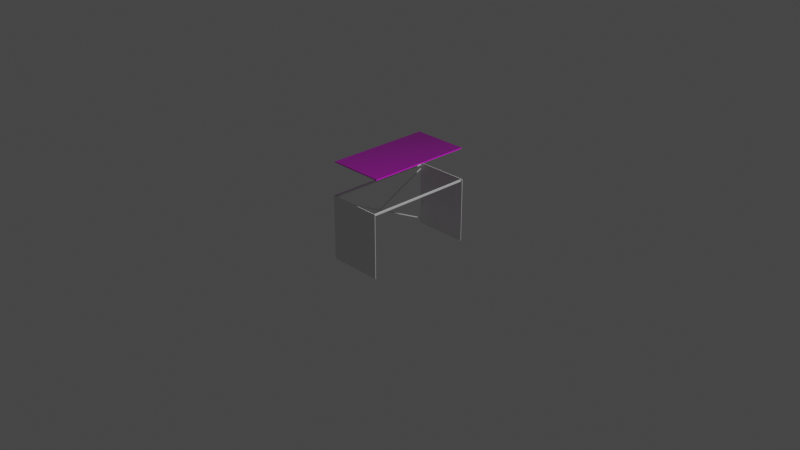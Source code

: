 # Source: Desk.blend  (saved by Blender 2.93.20; exported with 4.5.12 LTS)
import bpy
from mathutils import Matrix  # noqa: F401  (used for matrix-valued properties, if any)

bpy.ops.wm.read_factory_settings(use_empty=True)
scene = bpy.context.scene
scene.name = 'Scene'

# ---- collections
col_collection = bpy.data.collections.new('Collection'); scene.collection.children.link(col_collection)

# ---- images (referenced by path relative to the original .blend; pixels are not part of the script)
import os
ASSET_DIR = os.environ.get("B2B_ASSET_DIR", "")  # directory of the original .blend (textures are referenced by path, not embedded)
HERE = os.path.dirname(os.path.abspath(__file__))  # packed textures are extracted next to this script under _unpacked/

def load_image(name, relpath, width, height, colorspace="sRGB"):
    """Load a texture the original file referenced (path relative to the .blend, or extracted next to this script)."""
    p = next((c for c in (os.path.join(HERE, relpath), os.path.join(ASSET_DIR, relpath)) if relpath and os.path.exists(c)), "")
    if p:
        img = bpy.data.images.load(p, check_existing=True)
        img.name = name
    else:  # same state as the original file: an image datablock whose file is absent (Cycles renders it pink)
        img = bpy.data.images.new(name, width, height)
        img.source = "FILE"
        img.filepath = "//" + (relpath or name)
    img.colorspace_settings.name = colorspace
    return img
img_wood051_1k_color_jpg = load_image('Wood051_1K_Color.jpg', 'Wood051_1K_Color.jpg', 1024, 1024, 'sRGB')
img_wood051_1k_roughness_jpg = load_image('Wood051_1K_Roughness.jpg', 'Wood051_1K_Roughness.jpg', 1024, 1024, 'sRGB')
img_wood051_1k_normaldx_jpg = load_image('Wood051_1K_NormalDX.jpg', 'Wood051_1K_NormalDX.jpg', 1024, 1024, 'sRGB')

# ---- materials (node trees are filled in below, after node groups)
mat_wood = bpy.data.materials.new('wood')
mat_wood.alpha_threshold = 0.0
mat_wood.use_transparent_shadow = False
mat_wood.line_color = (0.0, 0.0, 0.0, 1.0)

# ---- material node trees
mat_wood.use_nodes = True; mat_wood.node_tree.nodes.clear()
_N = mat_wood.node_tree.nodes; _L = mat_wood.node_tree.links
n0 = _N.new('ShaderNodeOutputMaterial'); n0.name = 'マテリアル出力'; n0.location = (300, 0)
n1 = _N.new('ShaderNodeBsdfPrincipled'); n1.name = 'Wood'; n1.location = (0, 0)
n1.inputs[3].default_value = 1.45
n1.inputs[13].default_value = 1.0
n1.inputs[27].default_value = (0.0, 0.0, 0.0, 1.0)
n1.inputs[28].default_value = 1.0
n2 = _N.new('ShaderNodeTexCoord'); n2.name = 'テクスチャ座標'; n2.location = (-1123, -94)
n3 = _N.new('ShaderNodeTexImage'); n3.name = '画像テクスチャ'; n3.location = (-529, 138)
n3.image = img_wood051_1k_color_jpg
n4 = _N.new('ShaderNodeTexImage'); n4.name = '画像テクスチャ.002'; n4.location = (-517, -164)
n4.image = img_wood051_1k_roughness_jpg
n5 = _N.new('ShaderNodeMapping'); n5.name = 'マッピング'; n5.location = (-905, -85)
n5.inputs[3].default_value = (4.0, 3.0, 1.0)
n6 = _N.new('ShaderNodeNormalMap'); n6.name = 'ノーマルマップ'; n6.location = (-228, -533)
n7 = _N.new('ShaderNodeTexImage'); n7.name = '画像テクスチャ.001'; n7.location = (-528, -469)
n7.image = img_wood051_1k_normaldx_jpg
_L.new(n1.outputs[0], n0.inputs[0])
_L.new(n3.outputs[0], n1.inputs[0])
_L.new(n6.outputs[0], n1.inputs[5])
_L.new(n7.outputs[0], n6.inputs[1])
_L.new(n4.outputs[0], n1.inputs[2])
_L.new(n2.outputs[2], n5.inputs[0])
_L.new(n5.outputs[0], n3.inputs[0])
_L.new(n5.outputs[0], n4.inputs[0])
_L.new(n5.outputs[0], n7.inputs[0])
n0.is_active_output = True

# ---- world
world_world = bpy.data.worlds.new('World'); scene.world = world_world
world_world.use_nodes = True; world_world.node_tree.nodes.clear()
_N = world_world.node_tree.nodes; _L = world_world.node_tree.links
n0 = _N.new('ShaderNodeOutputWorld'); n0.name = 'World Output'; n0.location = (300, 300)
n1 = _N.new('ShaderNodeBackground'); n1.name = 'Background'; n1.location = (10, 300)
n1.inputs[0].default_value = (0.05088, 0.05088, 0.05088, 1.0)
_L.new(n1.outputs[0], n0.inputs[0])
n0.is_active_output = True
world_world.color = (0.05088, 0.05088, 0.05088)
world_world.use_sun_shadow = False
world_world.sun_shadow_jitter_overblur = 0.0

# ---- cameras
cam_camera = bpy.data.cameras.new('Camera')
cam_camera.clip_end = 100.0
cam_camera.ortho_scale = 7.314

# ---- lights
light_light = bpy.data.lights.new('Light', 'POINT')
light_light.transmission_factor = 0.0
light_light.energy = 1000.0
light_light.shadow_soft_size = 0.1
light_light.shadow_maximum_resolution = 0.006
light_light.use_absolute_resolution = True

# ---- meshes
me_x = bpy.data.meshes.new('立方体')
me_x.from_pydata([(-0.3, -0.573, 0.695), (-0.3, -0.573, 0.705), (-0.3, 0.573, 0.695), (-0.3, 0.573, 0.705), (0.3, -0.573, 0.695), (0.3, -0.573, 0.705), (0.3, 0.573, 0.695), (0.3, 0.573, 0.705)], [], [(0, 1, 3, 2), (2, 3, 7, 6), (6, 7, 5, 4), (4, 5, 1, 0), (2, 6, 4, 0), (7, 3, 1, 5)])
_uv = me_x.uv_layers.new(name='UVマップ')
_uv.uv.foreach_set('vector', [0.375, 0.0, 0.625, 0.0, 0.625, 0.25, 0.375, 0.25, 0.375, 0.25, 0.625, 0.25, 0.625, 0.5, 0.375, 0.5, 0.375, 0.5, 0.625, 0.5, 0.625, 0.75, 0.375, 0.75, 0.375, 0.75, 0.625, 0.75, 0.625, 1.0, 0.375, 1.0, 0.125, 0.5, 0.375, 0.5, 0.375, 0.75, 0.125, 0.75, 0.625, 0.5, 0.875, 0.5, 0.875, 0.75, 0.625, 0.75])
me_x.materials.append(mat_wood)
me_x.use_remesh_fix_poles = True
me_x.use_remesh_preserve_attributes = False
me_x.update()
me_001 = bpy.data.meshes.new('立方体.001')
me_001.from_pydata([(-0.3, -0.6, -0.35), (-0.3, -0.6, 0.35), (-0.3, 0.6, -0.35), (-0.3, 0.6, 0.35), (0.3, -0.6, -0.35), (0.3, -0.6, 0.35), (0.3, 0.6, -0.35), (0.3, 0.6, 0.35), (-0.3, -0.595, -0.35), (-0.3, -0.595, 0.35), (0.3, -0.595, -0.35), (0.3, -0.595, 0.35), (-0.3, 0.595, 0.35), (0.3, 0.595, -0.35), (-0.3, 0.595, -0.35), (0.3, 0.595, 0.35), (-0.295, 0.6, -0.35), (-0.295, 0.6, 0.35), (-0.295, -0.6, -0.35), (-0.295, -0.6, 0.35), (0.3, 0.595, -0.34), (-0.295, -0.595, -0.35), (-0.295, 0.595, -0.35), (-0.295, 0.595, 0.35), (-0.3, -0.6, 0.34), (-0.3, 0.6, 0.34), (0.3, 0.6, 0.34), (0.3, -0.6, 0.34), (0.3, -0.595, 0.34), (-0.3, -0.595, 0.34), (0.3, 0.595, 0.34), (-0.3, 0.595, 0.34), (-0.295, -0.6, 0.34), (-0.295, 0.6, 0.34), (-0.3, 0.6, 0.32), (0.3, 0.6, 0.32), (0.3, -0.6, 0.32), (0.3, -0.595, 0.32), (-0.3, -0.595, 0.32), (0.3, 0.595, 0.32), (-0.3, 0.595, 0.32), (-0.295, -0.6, 0.32), (-0.295, 0.6, 0.32), (-0.3, -0.6, 0.32), (-0.3, 0.6, -0.34), (0.3, 0.6, -0.34), (-0.295, 0.6, -0.34), (0.3, 0.6, 0.35), (0.3, 0.595, 0.35), (0.3, 0.6, 0.34), (0.3, 0.595, 0.34), (0.3, 0.6, 0.35), (0.3, 0.595, 0.35), (0.3, 0.6, 0.34), (0.3, 0.595, 0.34), (-0.3, 0.6, 0.35), (-0.3, 0.595, 0.35), (-0.3, 0.6, 0.34), (-0.3, 0.595, 0.34), (0.3, 0.6, 0.35), (0.3, 0.595, 0.35), (0.3, 0.6, 0.34), (0.3, 0.595, 0.34), (-0.3, 0.6, 0.35), (-0.3, 0.595, 0.35), (-0.3, 0.6, 0.34), (-0.3, 0.595, 0.34), (0.3, 0.6, 0.35), (0.3, 0.595, 0.35), (0.3, 0.6, 0.34), (0.3, 0.595, 0.34), (-0.3, 0.595, -0.34), (0.3, -0.6, -0.34), (-0.3, -0.6, -0.34), (-0.295, -0.6, -0.34), (0.3, -0.595, -0.34), (-0.3, -0.595, -0.34), (0.3, 0.595, 0.34), (0.28, 0.5953, 0.32), (0.28, 0.595, 0.32), (0.28, -0.595, 0.34), (0.28, 0.6, 0.34), (0.28, -0.6, 0.34), (0.28, 0.595, 0.34), (0.27, 0.595, 0.34), (0.27, -0.595, 0.34), (0.27, 0.595, 0.32), (0.27, -0.595, 0.32), (0.27, 0.6, 0.34), (0.27, -0.6, 0.34), (0.28, -0.595, 0.32), (0.27, 0.5955, 0.32), (-0.295, 0.595, 0.34), (-0.295, 0.595, 0.32), (-0.295, -0.595, 0.34), (-0.295, -0.595, 0.32), (-0.295, 0.595, -0.34), (-0.295, 0.595, -0.35), (-0.295, 0.6, -0.34), (-0.295, -0.595, -0.34), (-0.295, -0.595, -0.35), (-0.295, -0.6, -0.34), (-0.3, -0.595, 0.29), (-0.3, 0.595, -0.29), (-0.3, -0.595, -0.29), (-0.3, 0.0, 0.0), (-0.3, 0.595, 0.29), (-0.3, -0.595, -0.3), (-0.3, 0.0078, -0.004), (-0.3, 0.595, 0.28), (-0.3, 0.0, -0.008), (-0.3, 0.595, -0.3), (-0.3, -0.595, 0.28), (-0.3, -0.0078, -0.004), (-0.295, 0.595, 0.29), (-0.295, -0.595, -0.29), (-0.295, 0.595, 0.28), (-0.295, -0.595, -0.3001), (-0.295, 0.0, 0.0), (-0.295, 0.0078, -0.004), (-0.295, -0.595, 0.29), (-0.295, 0.595, -0.2899), (-0.295, 0.595, -0.2999), (-0.295, -0.0078, -0.004), (-0.295, 0.0, -0.008), (-0.295, -0.595, 0.28), (0.295, 0.595, 0.34), (-0.1945, 0.595, -0.34), (0.27, 0.595, 0.34), (-0.2195, 0.595, -0.34), (0.295, 0.6, 0.34), (-0.1955, 0.6, -0.34), (-0.2205, 0.6, -0.34)], [(12, 23), (65, 24), (91, 84), (43, 34), (78, 39), (37, 90), (91, 78), (83, 82), (78, 83), (87, 95), (84, 89), (39, 79), (86, 93), (85, 94), (130, 131), (88, 132)], [(25, 31, 58, 57), (33, 17, 7, 26), (28, 11, 5, 27), (32, 19, 1, 24), (21, 10, 4, 18), (64, 68, 70, 77, 83, 84, 92, 66), (24, 1, 9, 29), (15, 30, 50, 48), (16, 6, 13, 22), (64, 63, 67, 68), (29, 9, 12, 31), (47, 48, 52, 51), (2, 16, 22, 14), (8, 21, 18, 0), (27, 5, 19, 32), (25, 3, 17, 33), (34, 25, 33, 42), (36, 27, 32, 41), (38, 29, 31, 40), (35, 26, 30, 39), (43, 24, 29, 38), (11, 9, 1, 5), (41, 32, 24, 43), (37, 28, 27, 36), (42, 33, 26, 35), (40, 31, 25, 34), (14, 71, 44, 2), (16, 46, 45, 6), (10, 75, 72, 4), (18, 74, 73, 0), (0, 73, 76, 8), (6, 45, 20, 13), (4, 72, 74, 18), (2, 44, 46, 16), (46, 44, 34, 42), (45, 46, 42, 35), (26, 7, 47, 49), (30, 26, 49, 50), (7, 15, 48, 47), (52, 54, 62, 60), (48, 50, 54, 52), (50, 49, 53, 54), (49, 47, 51, 53), (57, 58, 66, 65), (61, 59, 67, 69), (51, 52, 60, 59), (12, 3, 55, 56), (54, 53, 61, 62), (53, 51, 59, 61), (31, 12, 56, 58), (3, 25, 57, 55), (66, 64, 63, 65), (69, 67, 68, 70), (55, 57, 65, 63), (60, 62, 70, 68), (59, 60, 68, 67), (58, 56, 64, 66), (56, 55, 63, 64), (62, 61, 69, 70), (66, 92, 84, 83, 77, 70, 69, 130, 81, 88, 65), (27, 24, 29, 28), (20, 45, 35, 39), (44, 71, 111, 103, 109, 106, 40, 34), (97, 96, 71, 14), (98, 132, 131, 45, 20, 127, 129, 96), (73, 74, 41, 43), (74, 72, 36, 41), (72, 75, 37, 36), (76, 73, 43, 38, 102, 112, 104, 107), (100, 99, 76, 8), (101, 73, 76, 99), (79, 90, 80, 83), (11, 9, 29, 28), (90, 79, 86, 87), (86, 84, 85, 87), (28, 80, 82, 27), (81, 82, 89, 88), (80, 85, 89, 82), (94, 95, 38, 29), (92, 93, 95, 94), (92, 94, 29, 66), (95, 93, 40, 38), (44, 98, 96, 71), (13, 20, 127, 129, 96, 97), (92, 96, 46, 33), (93, 40, 106, 109, 103, 111, 71, 96, 122, 121, 116, 114), (72, 101, 99, 75), (10, 75, 99, 100), (95, 41, 32, 94), (99, 117, 115, 125, 120, 95, 38, 102, 112, 104, 107, 76), (41, 95, 120, 125, 115, 117, 99, 74), (112, 111, 122, 125), (105, 113, 112, 102), (108, 110, 113, 105), (109, 108, 105, 106), (111, 110, 108, 103), (113, 110, 107, 104), (107, 109, 116, 117), (116, 119, 118, 114), (120, 118, 123, 125), (118, 119, 124, 123), (104, 106, 114, 115), (120, 102, 103, 121), (122, 124, 119, 121), (123, 124, 117, 115), (77, 20, 127, 126), (126, 127, 129, 128), (128, 129, 96, 92)])
_uv = me_001.uv_layers.new(name='UVマップ')
_uv.uv.foreach_set('vector', [0.6125, 0.25, 0.6125, 0.2381, 0.6125, 0.2381, 0.6125, 0.25, 0.6125, 0.275, 0.625, 0.275, 0.625, 0.5, 0.6125, 0.5, 0.6125, 0.7375, 0.625, 0.7375, 0.625, 0.75, 0.6125, 0.75, 0.6125, 0.975, 0.625, 0.975, 0.625, 1.0, 0.6125, 1.0, 0.15, 0.7375, 0.375, 0.7375, 0.375, 0.75, 0.15, 0.75, 0.0, 0.0, 0.0, 0.0, 0.0, 0.0, 0.0, 0.0, 0.0, 0.0, 0.0, 0.0, 0.0, 0.0, 0.0, 0.0, 0.6125, 0.0, 0.625, 0.0, 0.625, 0.0125, 0.6125, 0.0125, 0.0, 0.0, 0.0, 0.0, 0.0, 0.0, 0.0, 0.0, 0.15, 0.5, 0.375, 0.5, 0.375, 0.5119, 0.15, 0.5119, 0.625, 0.2381, 0.625, 0.25, 0.625, 0.5, 0.625, 0.5119, 0.6125, 0.0125, 0.625, 0.0125, 0.625, 0.2381, 0.6125, 0.2381, 0.0, 0.0, 0.0, 0.0, 0.0, 0.0, 0.0, 0.0, 0.125, 0.5, 0.15, 0.5, 0.15, 0.5119, 0.125, 0.5119, 0.125, 0.7375, 0.15, 0.7375, 0.15, 0.75, 0.125, 0.75, 0.6125, 0.75, 0.625, 0.75, 0.625, 0.975, 0.6125, 0.975, 0.6125, 0.25, 0.625, 0.25, 0.625, 0.275, 0.6125, 0.275, 0.6006, 0.25, 0.6125, 0.25, 0.6125, 0.275, 0.6006, 0.275, 0.6006, 0.75, 0.6125, 0.75, 0.6125, 0.975, 0.6006, 0.975, 0.6006, 0.0125, 0.6125, 0.0125, 0.6125, 0.2381, 0.6006, 0.2381, 0.6006, 0.5, 0.6125, 0.5, 0.6125, 0.5119, 0.6006, 0.5119, 0.6006, 0.0, 0.6125, 0.0, 0.6125, 0.0125, 0.6006, 0.0125, 0.625, 0.7375, 0.625, 0.0125, 0.625, 0.0, 0.625, 0.75, 0.6006, 0.975, 0.6125, 0.975, 0.6125, 1.0, 0.6006, 1.0, 0.6006, 0.7375, 0.6125, 0.7375, 0.6125, 0.75, 0.6006, 0.75, 0.6006, 0.275, 0.6125, 0.275, 0.6125, 0.5, 0.6006, 0.5, 0.6006, 0.2381, 0.6125, 0.2381, 0.6125, 0.25, 0.6006, 0.25, 0.375, 0.2381, 0.3784, 0.2381, 0.3804, 0.25, 0.375, 0.25, 0.375, 0.275, 0.3804, 0.275, 0.3818, 0.5, 0.375, 0.5, 0.375, 0.7375, 0.3782, 0.7375, 0.3801, 0.75, 0.375, 0.75, 0.375, 0.975, 0.3794, 0.975, 0.3794, 1.0, 0.375, 1.0, 0.375, 0.0, 0.3794, 0.0, 0.3784, 0.0125, 0.375, 0.0125, 0.375, 0.5, 0.3818, 0.5, 0.3784, 0.5119, 0.375, 0.5119, 0.375, 0.75, 0.3801, 0.75, 0.3794, 0.975, 0.375, 0.975, 0.375, 0.25, 0.3804, 0.25, 0.3804, 0.275, 0.375, 0.275, 0.3804, 0.275, 0.3804, 0.25, 0.6006, 0.25, 0.6006, 0.275, 0.3818, 0.5, 0.3804, 0.275, 0.6006, 0.275, 0.6006, 0.5, 0.6125, 0.5, 0.625, 0.5, 0.625, 0.5, 0.6125, 0.5, 0.6125, 0.5119, 0.6125, 0.5, 0.6125, 0.5, 0.6125, 0.5119, 0.0, 0.0, 0.0, 0.0, 0.0, 0.0, 0.0, 0.0, 0.0, 0.0, 0.0, 0.0, 0.0, 0.0, 0.0, 0.0, 0.0, 0.0, 0.0, 0.0, 0.0, 0.0, 0.0, 0.0, 0.6125, 0.5119, 0.6125, 0.5, 0.6125, 0.5, 0.6125, 0.5119, 0.6125, 0.5, 0.625, 0.5, 0.625, 0.5, 0.6125, 0.5, 0.6125, 0.25, 0.6125, 0.2381, 0.6125, 0.2381, 0.6125, 0.25, 0.6125, 0.5, 0.625, 0.5, 0.625, 0.5, 0.6125, 0.5, 0.0, 0.0, 0.0, 0.0, 0.0, 0.0, 0.0, 0.0, 0.875, 0.5119, 0.875, 0.5, 0.875, 0.5, 0.875, 0.5119, 0.6125, 0.5119, 0.6125, 0.5, 0.6125, 0.5, 0.6125, 0.5119, 0.6125, 0.5, 0.625, 0.5, 0.625, 0.5, 0.6125, 0.5, 0.6125, 0.2381, 0.625, 0.2381, 0.625, 0.2381, 0.6125, 0.2381, 0.625, 0.25, 0.6125, 0.25, 0.6125, 0.25, 0.625, 0.25, 0.6125, 0.2381, 0.625, 0.2381, 0.625, 0.25, 0.6125, 0.25, 0.6125, 0.5, 0.625, 0.5, 0.625, 0.5119, 0.6125, 0.5119, 0.625, 0.25, 0.6125, 0.25, 0.6125, 0.25, 0.625, 0.25, 0.0, 0.0, 0.0, 0.0, 0.0, 0.0, 0.0, 0.0, 0.0, 0.0, 0.0, 0.0, 0.0, 0.0, 0.0, 0.0, 0.6125, 0.2381, 0.625, 0.2381, 0.625, 0.2381, 0.6125, 0.2381, 0.875, 0.5119, 0.875, 0.5, 0.875, 0.5, 0.875, 0.5119, 0.6125, 0.5119, 0.6125, 0.5, 0.6125, 0.5, 0.6125, 0.5119, 0.0, 0.0, 0.0, 0.0, 0.0, 0.0, 0.0, 0.0, 0.0, 0.0, 0.0, 0.0, 0.0, 0.0, 0.0, 0.0, 0.0, 0.0, 0.0, 0.0, 0.0, 0.0, 0.0, 0.0, 0.0, 0.0, 0.0, 0.0, 0.0, 0.0, 0.3784, 0.5119, 0.3818, 0.5, 0.6006, 0.5, 0.6006, 0.5119, 0.3804, 0.25, 0.3784, 0.2381, 0.3912, 0.2381, 0.409, 0.2381, 0.5449, 0.2381, 0.5559, 0.2381, 0.6006, 0.2381, 0.6006, 0.25, 0.375, 0.375, 0.3784, 0.375, 0.3784, 0.2381, 0.375, 0.2381, 0.0, 0.0, 0.0, 0.0, 0.0, 0.0, 0.0, 0.0, 0.0, 0.0, 0.0, 0.0, 0.0, 0.0, 0.0, 0.0, 0.3794, 1.0, 0.3794, 0.975, 0.6006, 0.975, 0.6006, 1.0, 0.3794, 0.975, 0.3801, 0.75, 0.6006, 0.75, 0.6006, 0.975, 0.3801, 0.75, 0.3782, 0.7375, 0.6006, 0.7375, 0.6006, 0.75, 0.3784, 0.0125, 0.3794, 0.0, 0.6006, 0.0, 0.6006, 0.0125, 0.5706, 0.0125, 0.5318, 0.0125, 0.3909, 0.0125, 0.3825, 0.0125, 0.375, 0.375, 0.3783, 0.375, 0.3784, 0.0125, 0.375, 0.0125, 0.0, 0.0, 0.0, 0.0, 0.0, 0.0, 0.0, 0.0, 0.0, 0.0, 0.0, 0.0, 0.0, 0.0, 0.0, 0.0, 0.625, 0.7375, 0.625, 0.0125, 0.6125, 0.0125, 0.6125, 0.7375, 0.0, 0.0, 0.0, 0.0, 0.0, 0.0, 0.0, 0.0, 0.0, 0.0, 0.0, 0.0, 0.0, 0.0, 0.0, 0.0, 0.0, 0.0, 0.0, 0.0, 0.0, 0.0, 0.0, 0.0, 0.0, 0.0, 0.0, 0.0, 0.0, 0.0, 0.0, 0.0, 0.0, 0.0, 0.0, 0.0, 0.0, 0.0, 0.0, 0.0, 0.0, 0.0, 0.0, 0.0, 0.0, 0.0, 0.0, 0.0, 0.0, 0.0, 0.0, 0.0, 0.0, 0.0, 0.0, 0.0, 0.0, 0.0, 0.0, 0.0, 0.0, 0.0, 0.0, 0.0, 0.0, 0.0, 0.0, 0.0, 0.0, 0.0, 0.0, 0.0, 0.0, 0.0, 0.0, 0.0, 0.0, 0.0, 0.0, 0.0, 0.375, 0.5119, 0.3784, 0.5119, 0.3784, 0.4434, 0.3784, 0.4092, 0.3784, 0.375, 0.375, 0.375, 0.0, 0.0, 0.0, 0.0, 0.0, 0.0, 0.0, 0.0, 0.0, 0.0, 0.0, 0.0, 0.0, 0.0, 0.0, 0.0, 0.0, 0.0, 0.0, 0.0, 0.0, 0.0, 0.0, 0.0, 0.0, 0.0, 0.0, 0.0, 0.0, 0.0, 0.0, 0.0, 0.0, 0.0, 0.0, 0.0, 0.0, 0.0, 0.0, 0.0, 0.375, 0.7375, 0.3782, 0.7375, 0.3783, 0.375, 0.375, 0.375, 0.0, 0.0, 0.6006, 0.975, 0.6125, 0.975, 0.0, 0.0, 0.0, 0.0, 0.0, 0.0, 0.0, 0.0, 0.0, 0.0, 0.0, 0.0, 0.0, 0.0, 0.0, 0.0, 0.0, 0.0, 0.0, 0.0, 0.0, 0.0, 0.0, 0.0, 0.0, 0.0, 0.0, 0.0, 0.0, 0.0, 0.0, 0.0, 0.0, 0.0, 0.0, 0.0, 0.0, 0.0, 0.0, 0.0, 0.0, 0.0, 0.0, 0.0, 0.0, 0.0, 0.0, 0.0, 0.0, 0.0, 0.4817, 0.1366, 0.4737, 0.1257, 0.5318, 0.0125, 0.5706, 0.0125, 0.4807, 0.138, 0.4723, 0.1273, 0.4737, 0.1257, 0.4817, 0.1366, 0.5449, 0.2381, 0.4807, 0.138, 0.4817, 0.1366, 0.5559, 0.2381, 0.3912, 0.2381, 0.4723, 0.1273, 0.4807, 0.138, 0.409, 0.2381, 0.4737, 0.1257, 0.4723, 0.1273, 0.3825, 0.0125, 0.3909, 0.0125, 0.0, 0.0, 0.0, 0.0, 0.0, 0.0, 0.0, 0.0, 0.0, 0.0, 0.0, 0.0, 0.0, 0.0, 0.0, 0.0, 0.0, 0.0, 0.0, 0.0, 0.0, 0.0, 0.0, 0.0, 0.0, 0.0, 0.0, 0.0, 0.0, 0.0, 0.0, 0.0, 0.0, 0.0, 0.0, 0.0, 0.0, 0.0, 0.0, 0.0, 0.0, 0.0, 0.0, 0.0, 0.0, 0.0, 0.0, 0.0, 0.0, 0.0, 0.0, 0.0, 0.0, 0.0, 0.0, 0.0, 0.0, 0.0, 0.0, 0.0, 0.0, 0.0, 0.0, 0.0, 0.0, 0.0, 0.0, 0.0, 0.0, 0.0, 0.0, 0.0, 0.0, 0.0, 0.0, 0.0, 0.0, 0.0, 0.0, 0.0, 0.0, 0.0, 0.0, 0.0, 0.0, 0.0, 0.0, 0.0])
me_001.use_remesh_fix_poles = True
me_001.use_remesh_preserve_attributes = False
me_001.update()

# ---- objects
ob_light = bpy.data.objects.new('Light', light_light)
ob_camera = bpy.data.objects.new('Camera', cam_camera)
ob_board = bpy.data.objects.new('Board', me_x)
ob_legs = bpy.data.objects.new('Legs', me_001)

# ---- transforms, parenting, visibility, modifiers, constraints
ob_light.location = (4.076, 1.005, 5.904)
ob_light.rotation_euler = (0.6503, 0.05522, 1.866)
ob_light.lock_rotations_4d = False
ob_light.empty_display_type = 'ARROWS'
ob_light.color = (0.0, 0.0, 0.0, 0.0)
ob_light.lineart.crease_threshold = 0.0
ob_camera.location = (7.359, -6.926, 4.958)
ob_camera.rotation_euler = (1.109, 0.0, 0.8149)
ob_camera.lock_rotations_4d = False
ob_camera.empty_display_type = 'ARROWS'
ob_camera.color = (0.0, 0.0, 0.0, 0.0)
ob_camera.display_type = 'WIRE'
ob_camera.lineart.crease_threshold = 0.0
ob_board.location = (0.0, 0.0, 0.0)
ob_legs.location = (0.0, 0.0, 0.0)

# ---- collection membership
col_collection.objects.link(ob_light)
col_collection.objects.link(ob_camera)
col_collection.objects.link(ob_board)
col_collection.objects.link(ob_legs)

# ---- scene / render settings (as saved in the file)
scene.camera = ob_camera
scene.frame_start = 1; scene.frame_end = 250; scene.frame_set(1)
scene.render.engine = 'BLENDER_EEVEE_NEXT'
scene.cycles.use_denoising = False
scene.cycles.samples = 128
scene.cycles.sampling_pattern = 'TABULATED_SOBOL'
scene.cycles.use_adaptive_sampling = False
scene.cycles.use_light_tree = False
scene.view_settings.view_transform = 'Filmic'
bpy.context.view_layer.update()
